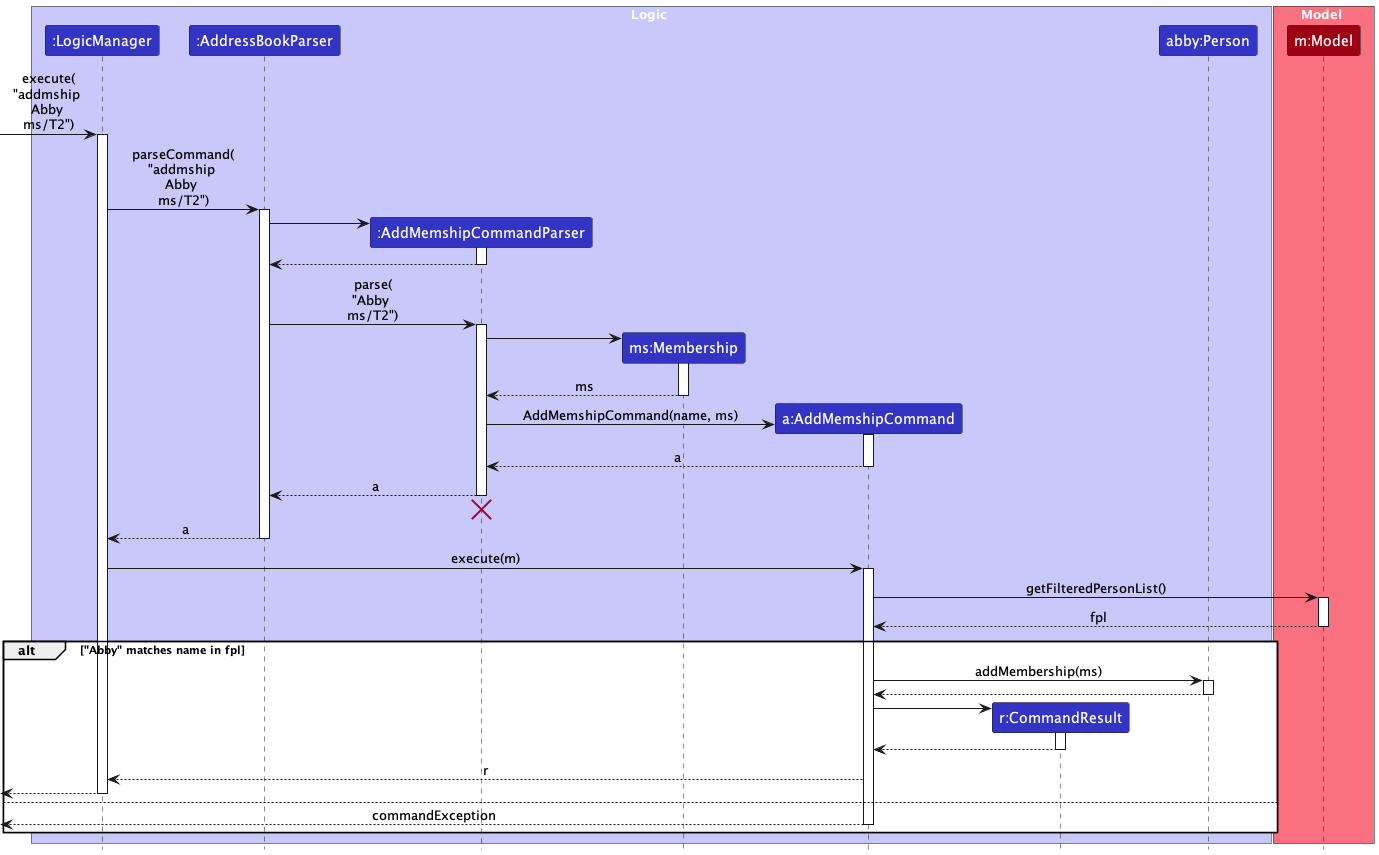

The diagram above was rendered by PlantUML. Its source (embedded in the PNG):
@startuml
!include style.puml
skinparam ArrowFontStyle plain

box Logic LOGIC_COLOR_T1
participant ":LogicManager" as LogicManager LOGIC_COLOR
participant ":AddressBookParser" as AddressBookParser LOGIC_COLOR
participant ":AddMemshipCommandParser" as AddMemshipCommandParser LOGIC_COLOR
participant "ms:Membership" as Membership LOGIC_COLOR
participant "a:AddMemshipCommand" as AddMemshipCommand LOGIC_COLOR
participant "r:CommandResult" as CommandResult LOGIC_COLOR
participant "abby:Person" as Person LOGIC_COLOR
end box

box Model MODEL_COLOR_T1
participant "m:Model" as Model MODEL_COLOR
end box

[-> LogicManager : execute(\n"addmship \nAbby \nms/T2")
activate LogicManager

LogicManager -> AddressBookParser : parseCommand(\n"addmship \nAbby \nms/T2")
activate AddressBookParser

create AddMemshipCommandParser
AddressBookParser -> AddMemshipCommandParser
activate AddMemshipCommandParser

AddMemshipCommandParser --> AddressBookParser
deactivate AddMemshipCommandParser

AddressBookParser -> AddMemshipCommandParser : parse(\n"Abby \nms/T2")
activate AddMemshipCommandParser

create Membership
AddMemshipCommandParser -> Membership
activate Membership

Membership --> AddMemshipCommandParser : ms
deactivate Membership

create AddMemshipCommand
AddMemshipCommandParser -> AddMemshipCommand : AddMemshipCommand(name, ms)
activate AddMemshipCommand

AddMemshipCommand --> AddMemshipCommandParser : a
deactivate AddMemshipCommand

AddMemshipCommandParser --> AddressBookParser : a
deactivate AddMemshipCommandParser
'Hidden arrow to position the destroy marker below the end of the activation bar.
AddMemshipCommandParser -[hidden]-> AddressBookParser
destroy AddMemshipCommandParser

AddressBookParser --> LogicManager : a
deactivate AddressBookParser

LogicManager -> AddMemshipCommand : execute(m)
activate AddMemshipCommand

AddMemshipCommand -> Model : getFilteredPersonList()
activate Model

Model --> AddMemshipCommand : fpl
deactivate Model

alt "Abby" matches name in fpl
    AddMemshipCommand -> Person : addMembership(ms)
activate Person

Person --> AddMemshipCommand
deactivate Person

create CommandResult
AddMemshipCommand -> CommandResult
activate CommandResult

CommandResult --> AddMemshipCommand
deactivate CommandResult

AddMemshipCommand --> LogicManager : r

[<--LogicManager
deactivate LogicManager

else
    [<-- AddMemshipCommand : commandException
    deactivate AddMemshipCommand
end
@enduml